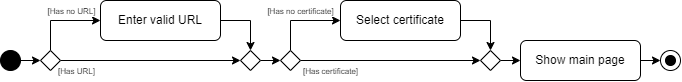

The diagram above was exported from draw.io. Its source (the exported page's mxGraphModel, read from the mxfile embedded in the PNG):
<mxGraphModel dx="724" dy="428" grid="1" gridSize="10" guides="1" tooltips="1" connect="1" arrows="1" fold="1" page="1" pageScale="1" pageWidth="827" pageHeight="1169" math="0" shadow="0">
  <root>
    <mxCell id="0" />
    <mxCell id="1" parent="0" />
    <mxCell id="ZWAYKdb7RVpSeqpJJFqe-6" style="edgeStyle=orthogonalEdgeStyle;rounded=0;orthogonalLoop=1;jettySize=auto;html=1;exitX=1;exitY=0.5;exitDx=0;exitDy=0;entryX=0;entryY=0.5;entryDx=0;entryDy=0;" edge="1" parent="1" source="ZWAYKdb7RVpSeqpJJFqe-4" target="ZWAYKdb7RVpSeqpJJFqe-8">
      <mxGeometry relative="1" as="geometry">
        <mxPoint x="50" y="100" as="targetPoint" />
      </mxGeometry>
    </mxCell>
    <mxCell id="ZWAYKdb7RVpSeqpJJFqe-4" value="" style="ellipse;whiteSpace=wrap;html=1;aspect=fixed;fillColor=#000000;" vertex="1" parent="1">
      <mxGeometry y="90" width="20" height="20" as="geometry" />
    </mxCell>
    <mxCell id="ZWAYKdb7RVpSeqpJJFqe-20" style="edgeStyle=orthogonalEdgeStyle;rounded=0;orthogonalLoop=1;jettySize=auto;html=1;exitX=1;exitY=0.5;exitDx=0;exitDy=0;entryX=0.5;entryY=0;entryDx=0;entryDy=0;" edge="1" parent="1" source="ZWAYKdb7RVpSeqpJJFqe-7" target="ZWAYKdb7RVpSeqpJJFqe-19">
      <mxGeometry relative="1" as="geometry" />
    </mxCell>
    <mxCell id="ZWAYKdb7RVpSeqpJJFqe-7" value="Enter valid URL" style="rounded=1;whiteSpace=wrap;html=1;" vertex="1" parent="1">
      <mxGeometry x="100" y="40" width="120" height="40" as="geometry" />
    </mxCell>
    <mxCell id="ZWAYKdb7RVpSeqpJJFqe-13" style="edgeStyle=orthogonalEdgeStyle;rounded=0;orthogonalLoop=1;jettySize=auto;html=1;exitX=0.5;exitY=0;exitDx=0;exitDy=0;entryX=0;entryY=0.5;entryDx=0;entryDy=0;" edge="1" parent="1" source="ZWAYKdb7RVpSeqpJJFqe-8" target="ZWAYKdb7RVpSeqpJJFqe-7">
      <mxGeometry relative="1" as="geometry" />
    </mxCell>
    <mxCell id="ZWAYKdb7RVpSeqpJJFqe-17" value="&lt;font style=&quot;font-size: 8px;&quot;&gt;[Has no URL]&lt;/font&gt;" style="edgeLabel;html=1;align=center;verticalAlign=middle;resizable=0;points=[];" vertex="1" connectable="0" parent="ZWAYKdb7RVpSeqpJJFqe-13">
      <mxGeometry x="0.256" y="1" relative="1" as="geometry">
        <mxPoint y="-9" as="offset" />
      </mxGeometry>
    </mxCell>
    <mxCell id="ZWAYKdb7RVpSeqpJJFqe-23" style="edgeStyle=orthogonalEdgeStyle;rounded=0;orthogonalLoop=1;jettySize=auto;html=1;exitX=1;exitY=0.5;exitDx=0;exitDy=0;entryX=0;entryY=0.5;entryDx=0;entryDy=0;" edge="1" parent="1" source="ZWAYKdb7RVpSeqpJJFqe-8" target="ZWAYKdb7RVpSeqpJJFqe-19">
      <mxGeometry relative="1" as="geometry" />
    </mxCell>
    <mxCell id="ZWAYKdb7RVpSeqpJJFqe-24" value="&lt;font style=&quot;font-size: 8px;&quot;&gt;[Has URL]&lt;/font&gt;" style="edgeLabel;html=1;align=center;verticalAlign=middle;resizable=0;points=[];" vertex="1" connectable="0" parent="ZWAYKdb7RVpSeqpJJFqe-23">
      <mxGeometry x="-0.7702" relative="1" as="geometry">
        <mxPoint x="-5" y="10" as="offset" />
      </mxGeometry>
    </mxCell>
    <mxCell id="ZWAYKdb7RVpSeqpJJFqe-8" value="" style="rhombus;whiteSpace=wrap;html=1;" vertex="1" parent="1">
      <mxGeometry x="40" y="90" width="20" height="20" as="geometry" />
    </mxCell>
    <mxCell id="ZWAYKdb7RVpSeqpJJFqe-25" style="edgeStyle=orthogonalEdgeStyle;rounded=0;orthogonalLoop=1;jettySize=auto;html=1;exitX=1;exitY=0.5;exitDx=0;exitDy=0;entryX=0;entryY=0.5;entryDx=0;entryDy=0;" edge="1" parent="1" source="ZWAYKdb7RVpSeqpJJFqe-19" target="ZWAYKdb7RVpSeqpJJFqe-22">
      <mxGeometry relative="1" as="geometry" />
    </mxCell>
    <mxCell id="ZWAYKdb7RVpSeqpJJFqe-19" value="" style="rhombus;whiteSpace=wrap;html=1;" vertex="1" parent="1">
      <mxGeometry x="240" y="90" width="20" height="20" as="geometry" />
    </mxCell>
    <mxCell id="ZWAYKdb7RVpSeqpJJFqe-31" style="edgeStyle=orthogonalEdgeStyle;rounded=0;orthogonalLoop=1;jettySize=auto;html=1;exitX=1;exitY=0.5;exitDx=0;exitDy=0;entryX=0.5;entryY=0;entryDx=0;entryDy=0;" edge="1" parent="1" source="ZWAYKdb7RVpSeqpJJFqe-21" target="ZWAYKdb7RVpSeqpJJFqe-29">
      <mxGeometry relative="1" as="geometry" />
    </mxCell>
    <mxCell id="ZWAYKdb7RVpSeqpJJFqe-21" value="Select certificate" style="rounded=1;whiteSpace=wrap;html=1;" vertex="1" parent="1">
      <mxGeometry x="340" y="40" width="120" height="40" as="geometry" />
    </mxCell>
    <mxCell id="ZWAYKdb7RVpSeqpJJFqe-26" style="edgeStyle=orthogonalEdgeStyle;rounded=0;orthogonalLoop=1;jettySize=auto;html=1;exitX=0.5;exitY=0;exitDx=0;exitDy=0;entryX=0;entryY=0.5;entryDx=0;entryDy=0;" edge="1" parent="1" source="ZWAYKdb7RVpSeqpJJFqe-22" target="ZWAYKdb7RVpSeqpJJFqe-21">
      <mxGeometry relative="1" as="geometry" />
    </mxCell>
    <mxCell id="ZWAYKdb7RVpSeqpJJFqe-27" value="&lt;font style=&quot;font-size: 8px;&quot;&gt;[Has no certificate]&lt;/font&gt;" style="edgeLabel;html=1;align=center;verticalAlign=middle;resizable=0;points=[];" vertex="1" connectable="0" parent="ZWAYKdb7RVpSeqpJJFqe-26">
      <mxGeometry x="0.112" y="-2" relative="1" as="geometry">
        <mxPoint x="-4" y="-12" as="offset" />
      </mxGeometry>
    </mxCell>
    <mxCell id="ZWAYKdb7RVpSeqpJJFqe-30" style="edgeStyle=orthogonalEdgeStyle;rounded=0;orthogonalLoop=1;jettySize=auto;html=1;exitX=1;exitY=0.5;exitDx=0;exitDy=0;entryX=0;entryY=0.5;entryDx=0;entryDy=0;" edge="1" parent="1" source="ZWAYKdb7RVpSeqpJJFqe-22" target="ZWAYKdb7RVpSeqpJJFqe-29">
      <mxGeometry relative="1" as="geometry" />
    </mxCell>
    <mxCell id="ZWAYKdb7RVpSeqpJJFqe-32" value="&lt;font style=&quot;font-size: 8px;&quot;&gt;[Has certificate]&lt;/font&gt;" style="edgeLabel;html=1;align=center;verticalAlign=middle;resizable=0;points=[];" vertex="1" connectable="0" parent="ZWAYKdb7RVpSeqpJJFqe-30">
      <mxGeometry x="-0.7683" relative="1" as="geometry">
        <mxPoint x="9" y="10" as="offset" />
      </mxGeometry>
    </mxCell>
    <mxCell id="ZWAYKdb7RVpSeqpJJFqe-22" value="" style="rhombus;whiteSpace=wrap;html=1;" vertex="1" parent="1">
      <mxGeometry x="280" y="90" width="20" height="20" as="geometry" />
    </mxCell>
    <mxCell id="ZWAYKdb7RVpSeqpJJFqe-34" style="edgeStyle=orthogonalEdgeStyle;rounded=0;orthogonalLoop=1;jettySize=auto;html=1;exitX=1;exitY=0.5;exitDx=0;exitDy=0;entryX=0;entryY=0.5;entryDx=0;entryDy=0;" edge="1" parent="1" source="ZWAYKdb7RVpSeqpJJFqe-29" target="ZWAYKdb7RVpSeqpJJFqe-33">
      <mxGeometry relative="1" as="geometry" />
    </mxCell>
    <mxCell id="ZWAYKdb7RVpSeqpJJFqe-29" value="" style="rhombus;whiteSpace=wrap;html=1;" vertex="1" parent="1">
      <mxGeometry x="480" y="90" width="20" height="20" as="geometry" />
    </mxCell>
    <mxCell id="ZWAYKdb7RVpSeqpJJFqe-37" style="edgeStyle=orthogonalEdgeStyle;rounded=0;orthogonalLoop=1;jettySize=auto;html=1;exitX=1;exitY=0.5;exitDx=0;exitDy=0;entryX=0;entryY=0.5;entryDx=0;entryDy=0;" edge="1" parent="1" source="ZWAYKdb7RVpSeqpJJFqe-33" target="ZWAYKdb7RVpSeqpJJFqe-35">
      <mxGeometry relative="1" as="geometry" />
    </mxCell>
    <mxCell id="ZWAYKdb7RVpSeqpJJFqe-33" value="Show main page" style="rounded=1;whiteSpace=wrap;html=1;" vertex="1" parent="1">
      <mxGeometry x="520" y="80" width="120" height="40" as="geometry" />
    </mxCell>
    <mxCell id="ZWAYKdb7RVpSeqpJJFqe-35" value="" style="ellipse;whiteSpace=wrap;html=1;aspect=fixed;" vertex="1" parent="1">
      <mxGeometry x="660" y="90" width="20" height="20" as="geometry" />
    </mxCell>
    <mxCell id="ZWAYKdb7RVpSeqpJJFqe-36" value="" style="ellipse;whiteSpace=wrap;html=1;aspect=fixed;fillColor=#030303;" vertex="1" parent="1">
      <mxGeometry x="665" y="95" width="10" height="10" as="geometry" />
    </mxCell>
  </root>
</mxGraphModel>